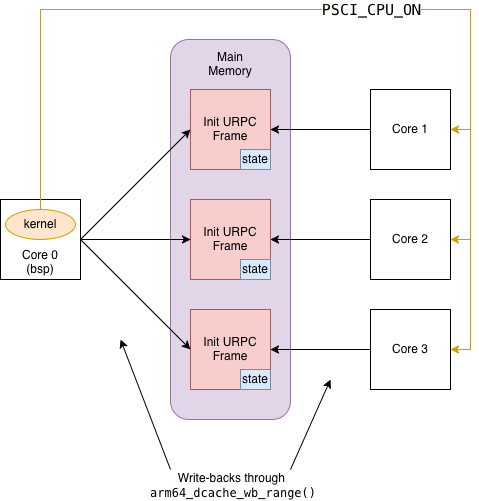

The diagram above was exported from draw.io. Its source (the exported page's mxGraphModel, read from the mxfile embedded in the PNG):
<mxGraphModel dx="964" dy="552" grid="1" gridSize="10" guides="1" tooltips="1" connect="1" arrows="1" fold="1" page="1" pageScale="1" pageWidth="850" pageHeight="1100" math="0" shadow="0">
  <root>
    <mxCell id="0" />
    <mxCell id="1" parent="0" />
    <mxCell id="ykd8u0CFM6sFEqElBW_f-5" parent="1" style="rounded=1;whiteSpace=wrap;html=1;fillColor=#e1d5e7;strokeColor=#9673a6;" value="" vertex="1">
      <mxGeometry height="380" width="120" x="290" y="210" as="geometry" />
    </mxCell>
    <mxCell id="ykd8u0CFM6sFEqElBW_f-1" parent="1" style="whiteSpace=wrap;html=1;aspect=fixed;verticalAlign=bottom;" value="&lt;div&gt;Core 0&lt;/div&gt;&lt;div&gt;(bsp)&lt;/div&gt;" vertex="1">
      <mxGeometry height="80" width="80" x="120" y="370" as="geometry" />
    </mxCell>
    <mxCell id="ykd8u0CFM6sFEqElBW_f-13" edge="1" parent="1" source="ykd8u0CFM6sFEqElBW_f-2" style="edgeStyle=orthogonalEdgeStyle;rounded=0;orthogonalLoop=1;jettySize=auto;html=1;exitX=1;exitY=0.5;exitDx=0;exitDy=0;entryX=0;entryY=0.5;entryDx=0;entryDy=0;startArrow=classic;startFill=1;endArrow=none;endFill=0;" target="ykd8u0CFM6sFEqElBW_f-10">
      <mxGeometry relative="1" as="geometry" />
    </mxCell>
    <mxCell id="ykd8u0CFM6sFEqElBW_f-2" parent="1" style="whiteSpace=wrap;html=1;aspect=fixed;fillColor=#f8cecc;strokeColor=#b85450;" value="Init URPC Frame" vertex="1">
      <mxGeometry height="80" width="80" x="310" y="260" as="geometry" />
    </mxCell>
    <mxCell id="ykd8u0CFM6sFEqElBW_f-3" parent="1" style="whiteSpace=wrap;html=1;aspect=fixed;fillColor=#f8cecc;strokeColor=#b85450;" value="Init URPC Frame" vertex="1">
      <mxGeometry height="80" width="80" x="310" y="370" as="geometry" />
    </mxCell>
    <mxCell id="ykd8u0CFM6sFEqElBW_f-4" parent="1" style="whiteSpace=wrap;html=1;aspect=fixed;fillColor=#f8cecc;strokeColor=#b85450;" value="Init URPC Frame" vertex="1">
      <mxGeometry height="80" width="80" x="310" y="480" as="geometry" />
    </mxCell>
    <mxCell id="ykd8u0CFM6sFEqElBW_f-6" parent="1" style="text;html=1;whiteSpace=wrap;strokeColor=none;fillColor=none;align=center;verticalAlign=middle;rounded=0;" value="Main Memory" vertex="1">
      <mxGeometry height="30" width="60" x="320" y="220" as="geometry" />
    </mxCell>
    <mxCell id="ykd8u0CFM6sFEqElBW_f-7" edge="1" parent="1" source="ykd8u0CFM6sFEqElBW_f-1" style="endArrow=classic;startArrow=none;html=1;rounded=0;exitX=1;exitY=0.5;exitDx=0;exitDy=0;entryX=0;entryY=0.5;entryDx=0;entryDy=0;endFill=1;startFill=0;" target="ykd8u0CFM6sFEqElBW_f-2" value="">
      <mxGeometry height="50" relative="1" width="50" as="geometry">
        <mxPoint x="230" y="340" as="sourcePoint" />
        <mxPoint x="280" y="290" as="targetPoint" />
      </mxGeometry>
    </mxCell>
    <mxCell id="ykd8u0CFM6sFEqElBW_f-8" edge="1" parent="1" source="ykd8u0CFM6sFEqElBW_f-1" style="endArrow=classic;startArrow=none;html=1;rounded=0;exitX=1;exitY=0.5;exitDx=0;exitDy=0;entryX=0;entryY=0.5;entryDx=0;entryDy=0;startFill=0;" target="ykd8u0CFM6sFEqElBW_f-3" value="">
      <mxGeometry height="50" relative="1" width="50" as="geometry">
        <mxPoint x="250" y="580" as="sourcePoint" />
        <mxPoint x="330" y="470" as="targetPoint" />
      </mxGeometry>
    </mxCell>
    <mxCell id="ykd8u0CFM6sFEqElBW_f-9" edge="1" parent="1" source="ykd8u0CFM6sFEqElBW_f-1" style="endArrow=classic;startArrow=none;html=1;rounded=0;exitX=1;exitY=0.5;exitDx=0;exitDy=0;entryX=0;entryY=0.5;entryDx=0;entryDy=0;startFill=0;" target="ykd8u0CFM6sFEqElBW_f-4" value="">
      <mxGeometry height="50" relative="1" width="50" as="geometry">
        <mxPoint x="250" y="410" as="sourcePoint" />
        <mxPoint x="330" y="410" as="targetPoint" />
      </mxGeometry>
    </mxCell>
    <mxCell id="ykd8u0CFM6sFEqElBW_f-10" parent="1" style="whiteSpace=wrap;html=1;aspect=fixed;" value="Core 1" vertex="1">
      <mxGeometry height="80" width="80" x="490" y="260" as="geometry" />
    </mxCell>
    <mxCell id="ykd8u0CFM6sFEqElBW_f-14" edge="1" parent="1" source="ykd8u0CFM6sFEqElBW_f-11" style="edgeStyle=orthogonalEdgeStyle;rounded=0;orthogonalLoop=1;jettySize=auto;html=1;exitX=0;exitY=0.5;exitDx=0;exitDy=0;entryX=1;entryY=0.5;entryDx=0;entryDy=0;" target="ykd8u0CFM6sFEqElBW_f-3">
      <mxGeometry relative="1" as="geometry" />
    </mxCell>
    <mxCell id="ykd8u0CFM6sFEqElBW_f-11" parent="1" style="whiteSpace=wrap;html=1;aspect=fixed;" value="Core 2" vertex="1">
      <mxGeometry height="80" width="80" x="490" y="370" as="geometry" />
    </mxCell>
    <mxCell id="ykd8u0CFM6sFEqElBW_f-15" edge="1" parent="1" source="ykd8u0CFM6sFEqElBW_f-12" style="edgeStyle=orthogonalEdgeStyle;rounded=0;orthogonalLoop=1;jettySize=auto;html=1;exitX=0;exitY=0.5;exitDx=0;exitDy=0;entryX=1;entryY=0.5;entryDx=0;entryDy=0;" target="ykd8u0CFM6sFEqElBW_f-4">
      <mxGeometry relative="1" as="geometry" />
    </mxCell>
    <mxCell id="ykd8u0CFM6sFEqElBW_f-12" parent="1" style="whiteSpace=wrap;html=1;aspect=fixed;" value="Core 3" vertex="1">
      <mxGeometry height="80" width="80" x="490" y="480" as="geometry" />
    </mxCell>
    <mxCell id="ykd8u0CFM6sFEqElBW_f-17" parent="1" style="text;html=1;whiteSpace=wrap;strokeColor=none;fillColor=none;align=center;verticalAlign=middle;rounded=0;" value="&lt;div&gt;Write-backs through&amp;nbsp;&lt;code&gt;&lt;span class=&quot;&quot;&gt;&lt;br&gt;&lt;/span&gt;&lt;/code&gt;&lt;/div&gt;&lt;div&gt;&lt;font face=&quot;monospace&quot;&gt;&lt;code&gt;&lt;span class=&quot;&quot;&gt;arm64_dcache_wb_range&lt;/span&gt;&lt;/code&gt;()&lt;/font&gt;&lt;/div&gt;" vertex="1">
      <mxGeometry height="30" width="166" x="270" y="641" as="geometry" />
    </mxCell>
    <mxCell id="ykd8u0CFM6sFEqElBW_f-18" edge="1" parent="1" style="endArrow=classic;html=1;rounded=0;" value="">
      <mxGeometry height="50" relative="1" width="50" as="geometry">
        <mxPoint x="290" y="640" as="sourcePoint" />
        <mxPoint x="240" y="510" as="targetPoint" />
      </mxGeometry>
    </mxCell>
    <mxCell id="ykd8u0CFM6sFEqElBW_f-19" edge="1" parent="1" style="endArrow=classic;html=1;rounded=0;" value="">
      <mxGeometry height="50" relative="1" width="50" as="geometry">
        <mxPoint x="410" y="640" as="sourcePoint" />
        <mxPoint x="450" y="550" as="targetPoint" />
      </mxGeometry>
    </mxCell>
    <mxCell id="ykd8u0CFM6sFEqElBW_f-20" parent="1" style="rounded=0;whiteSpace=wrap;html=1;fillColor=#dae8fc;strokeColor=#6c8ebf;" value="state" vertex="1">
      <mxGeometry height="20" width="30" x="360" y="320" as="geometry" />
    </mxCell>
    <mxCell id="ykd8u0CFM6sFEqElBW_f-21" parent="1" style="rounded=0;whiteSpace=wrap;html=1;fillColor=#dae8fc;strokeColor=#6c8ebf;" value="state" vertex="1">
      <mxGeometry height="20" width="30" x="360" y="430" as="geometry" />
    </mxCell>
    <mxCell id="ykd8u0CFM6sFEqElBW_f-22" parent="1" style="rounded=0;whiteSpace=wrap;html=1;fillColor=#dae8fc;strokeColor=#6c8ebf;" value="state" vertex="1">
      <mxGeometry height="20" width="30" x="360" y="540" as="geometry" />
    </mxCell>
    <mxCell id="ykd8u0CFM6sFEqElBW_f-24" edge="1" parent="1" source="ykd8u0CFM6sFEqElBW_f-23" style="edgeStyle=orthogonalEdgeStyle;rounded=0;orthogonalLoop=1;jettySize=auto;html=1;exitX=0.5;exitY=0;exitDx=0;exitDy=0;entryX=1;entryY=0.5;entryDx=0;entryDy=0;fillColor=#ffe6cc;strokeColor=#d79b00;" target="ykd8u0CFM6sFEqElBW_f-10">
      <mxGeometry relative="1" as="geometry">
        <Array as="points">
          <mxPoint x="160" y="180" />
          <mxPoint x="590" y="180" />
          <mxPoint x="590" y="300" />
        </Array>
      </mxGeometry>
    </mxCell>
    <mxCell id="ykd8u0CFM6sFEqElBW_f-25" edge="1" parent="1" source="ykd8u0CFM6sFEqElBW_f-23" style="edgeStyle=orthogonalEdgeStyle;rounded=0;orthogonalLoop=1;jettySize=auto;html=1;exitX=0.5;exitY=0;exitDx=0;exitDy=0;entryX=1;entryY=0.5;entryDx=0;entryDy=0;fillColor=#ffe6cc;strokeColor=#d79b00;" target="ykd8u0CFM6sFEqElBW_f-11">
      <mxGeometry relative="1" as="geometry">
        <Array as="points">
          <mxPoint x="160" y="180" />
          <mxPoint x="590" y="180" />
          <mxPoint x="590" y="410" />
        </Array>
      </mxGeometry>
    </mxCell>
    <mxCell id="ykd8u0CFM6sFEqElBW_f-26" edge="1" parent="1" source="ykd8u0CFM6sFEqElBW_f-23" style="edgeStyle=orthogonalEdgeStyle;rounded=0;orthogonalLoop=1;jettySize=auto;html=1;exitX=0.5;exitY=0;exitDx=0;exitDy=0;entryX=1;entryY=0.5;entryDx=0;entryDy=0;fillColor=#ffe6cc;strokeColor=#d79b00;" target="ykd8u0CFM6sFEqElBW_f-12">
      <mxGeometry relative="1" as="geometry">
        <Array as="points">
          <mxPoint x="160" y="180" />
          <mxPoint x="590" y="180" />
          <mxPoint x="590" y="520" />
        </Array>
      </mxGeometry>
    </mxCell>
    <mxCell id="ykd8u0CFM6sFEqElBW_f-27" connectable="0" parent="ykd8u0CFM6sFEqElBW_f-26" style="edgeLabel;html=1;align=center;verticalAlign=middle;resizable=0;points=[];fontSize=15;" value="&lt;font face=&quot;monospace&quot;&gt;PSCI_CPU_ON&lt;/font&gt;" vertex="1">
      <mxGeometry relative="1" x="0.0687" y="-3" as="geometry">
        <mxPoint x="1" y="-3" as="offset" />
      </mxGeometry>
    </mxCell>
    <mxCell id="ykd8u0CFM6sFEqElBW_f-23" parent="1" style="ellipse;whiteSpace=wrap;html=1;fillColor=#ffe6cc;strokeColor=#d79b00;" value="kernel" vertex="1">
      <mxGeometry height="30" width="70" x="125" y="380" as="geometry" />
    </mxCell>
  </root>
</mxGraphModel>